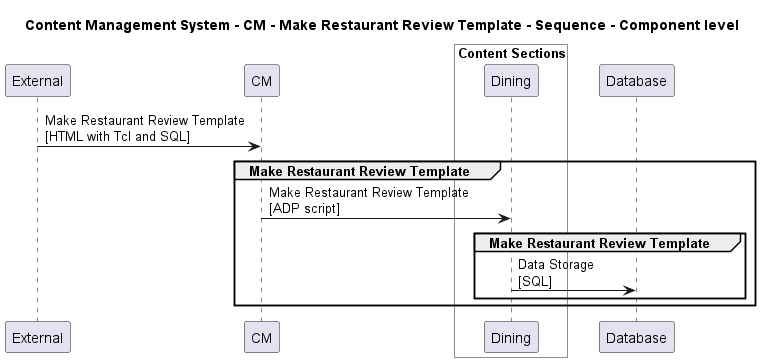

The diagram above was rendered by PlantUML. Its source (embedded in the PNG):
@startuml

title Content Management System - CM - Make Restaurant Review Template - Sequence - Component level

participant "External" as C4InterFlow.SoftwareSystems.ExternalSystem
participant "CM" as ContentManagementSystem.SoftwareSystems.CM

box "Admin" #White
    
box "Content Sections" #White
    participant "Dining" as ContentManagementSystem.SoftwareSystems.Admin.Containers.ContentSections.Components.Dining
end box

end box

participant "Database" as ContentManagementSystem.SoftwareSystems.Database

C4InterFlow.SoftwareSystems.ExternalSystem -> ContentManagementSystem.SoftwareSystems.CM : Make Restaurant Review Template\n[HTML with Tcl and SQL]
group Make Restaurant Review Template
ContentManagementSystem.SoftwareSystems.CM -> ContentManagementSystem.SoftwareSystems.Admin.Containers.ContentSections.Components.Dining : Make Restaurant Review Template\n[ADP script]
group Make Restaurant Review Template
ContentManagementSystem.SoftwareSystems.Admin.Containers.ContentSections.Components.Dining -> ContentManagementSystem.SoftwareSystems.Database : Data Storage\n[SQL]
end
end


@enduml